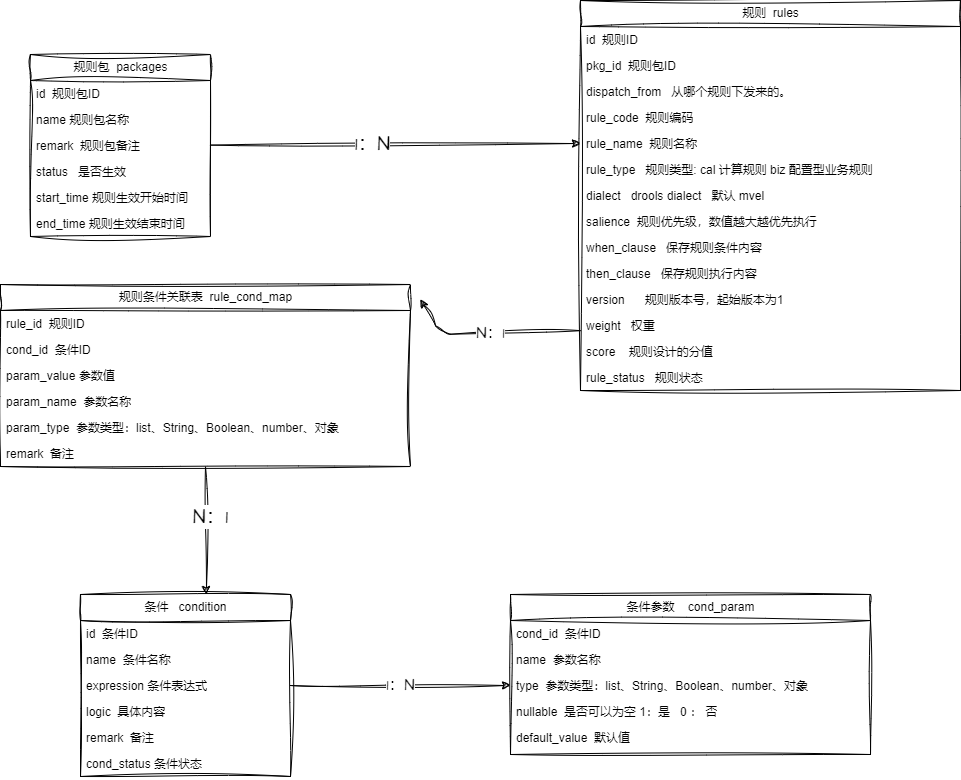

The diagram above was exported from draw.io. Its source (the exported page's mxGraphModel, read from the mxfile embedded in the PNG):
<mxGraphModel dx="1147" dy="1637" grid="1" gridSize="10" guides="1" tooltips="1" connect="1" arrows="1" fold="1" page="1" pageScale="1" pageWidth="1400" pageHeight="850" math="0" shadow="0">
  <root>
    <mxCell id="0" />
    <mxCell id="1" parent="0" />
    <mxCell id="2" value="规则包&amp;nbsp;&amp;nbsp;packages" style="swimlane;fontStyle=0;childLayout=stackLayout;horizontal=1;startSize=26;fillColor=none;horizontalStack=0;resizeParent=1;resizeParentMax=0;resizeLast=0;collapsible=1;marginBottom=0;html=1;sketch=1;curveFitting=1;jiggle=2;" parent="1" vertex="1">
      <mxGeometry x="30" y="-10" width="180" height="182" as="geometry" />
    </mxCell>
    <mxCell id="3" value="id&amp;nbsp; 规则包ID" style="text;strokeColor=none;fillColor=none;align=left;verticalAlign=top;spacingLeft=4;spacingRight=4;overflow=hidden;rotatable=0;points=[[0,0.5],[1,0.5]];portConstraint=eastwest;whiteSpace=wrap;html=1;sketch=1;curveFitting=1;jiggle=2;" parent="2" vertex="1">
      <mxGeometry y="26" width="180" height="26" as="geometry" />
    </mxCell>
    <mxCell id="4" value="name 规则包名称" style="text;strokeColor=none;fillColor=none;align=left;verticalAlign=top;spacingLeft=4;spacingRight=4;overflow=hidden;rotatable=0;points=[[0,0.5],[1,0.5]];portConstraint=eastwest;whiteSpace=wrap;html=1;sketch=1;curveFitting=1;jiggle=2;" parent="2" vertex="1">
      <mxGeometry y="52" width="180" height="26" as="geometry" />
    </mxCell>
    <mxCell id="9" value="remark&amp;nbsp; 规则包备注&lt;br&gt;" style="text;strokeColor=none;fillColor=none;align=left;verticalAlign=top;spacingLeft=4;spacingRight=4;overflow=hidden;rotatable=0;points=[[0,0.5],[1,0.5]];portConstraint=eastwest;whiteSpace=wrap;html=1;sketch=1;curveFitting=1;jiggle=2;" parent="2" vertex="1">
      <mxGeometry y="78" width="180" height="26" as="geometry" />
    </mxCell>
    <mxCell id="10" value="status&amp;nbsp; &amp;nbsp;是否生效" style="text;strokeColor=none;fillColor=none;align=left;verticalAlign=top;spacingLeft=4;spacingRight=4;overflow=hidden;rotatable=0;points=[[0,0.5],[1,0.5]];portConstraint=eastwest;whiteSpace=wrap;html=1;sketch=1;curveFitting=1;jiggle=2;" parent="2" vertex="1">
      <mxGeometry y="104" width="180" height="26" as="geometry" />
    </mxCell>
    <mxCell id="11" value="start_time 规则生效开始时间" style="text;strokeColor=none;fillColor=none;align=left;verticalAlign=top;spacingLeft=4;spacingRight=4;overflow=hidden;rotatable=0;points=[[0,0.5],[1,0.5]];portConstraint=eastwest;whiteSpace=wrap;html=1;sketch=1;curveFitting=1;jiggle=2;" parent="2" vertex="1">
      <mxGeometry y="130" width="180" height="26" as="geometry" />
    </mxCell>
    <mxCell id="12" value="end_time 规则生效结束时间" style="text;strokeColor=none;fillColor=none;align=left;verticalAlign=top;spacingLeft=4;spacingRight=4;overflow=hidden;rotatable=0;points=[[0,0.5],[1,0.5]];portConstraint=eastwest;whiteSpace=wrap;html=1;sketch=1;curveFitting=1;jiggle=2;" parent="2" vertex="1">
      <mxGeometry y="156" width="180" height="26" as="geometry" />
    </mxCell>
    <mxCell id="13" value="规则&amp;nbsp;&amp;nbsp;rules" style="swimlane;fontStyle=0;childLayout=stackLayout;horizontal=1;startSize=26;fillColor=none;horizontalStack=0;resizeParent=1;resizeParentMax=0;resizeLast=0;collapsible=1;marginBottom=0;html=1;sketch=1;curveFitting=1;jiggle=2;" parent="1" vertex="1">
      <mxGeometry x="580" y="-64" width="380" height="390" as="geometry" />
    </mxCell>
    <mxCell id="14" value="id&amp;nbsp; 规则ID" style="text;strokeColor=none;fillColor=none;align=left;verticalAlign=top;spacingLeft=4;spacingRight=4;overflow=hidden;rotatable=0;points=[[0,0.5],[1,0.5]];portConstraint=eastwest;whiteSpace=wrap;html=1;sketch=1;curveFitting=1;jiggle=2;" parent="13" vertex="1">
      <mxGeometry y="26" width="380" height="26" as="geometry" />
    </mxCell>
    <mxCell id="20" value="pkg_id&amp;nbsp; 规则包ID" style="text;strokeColor=none;fillColor=none;align=left;verticalAlign=top;spacingLeft=4;spacingRight=4;overflow=hidden;rotatable=0;points=[[0,0.5],[1,0.5]];portConstraint=eastwest;whiteSpace=wrap;html=1;sketch=1;curveFitting=1;jiggle=2;" parent="13" vertex="1">
      <mxGeometry y="52" width="380" height="26" as="geometry" />
    </mxCell>
    <mxCell id="15" value="dispatch_from&amp;nbsp; &amp;nbsp;从哪个规则下发来的。" style="text;strokeColor=none;fillColor=none;align=left;verticalAlign=top;spacingLeft=4;spacingRight=4;overflow=hidden;rotatable=0;points=[[0,0.5],[1,0.5]];portConstraint=eastwest;whiteSpace=wrap;html=1;sketch=1;curveFitting=1;jiggle=2;" parent="13" vertex="1">
      <mxGeometry y="78" width="380" height="26" as="geometry" />
    </mxCell>
    <mxCell id="17" value="rule_code&amp;nbsp;&amp;nbsp;规则编码" style="text;strokeColor=none;fillColor=none;align=left;verticalAlign=top;spacingLeft=4;spacingRight=4;overflow=hidden;rotatable=0;points=[[0,0.5],[1,0.5]];portConstraint=eastwest;whiteSpace=wrap;html=1;sketch=1;curveFitting=1;jiggle=2;" parent="13" vertex="1">
      <mxGeometry y="104" width="380" height="26" as="geometry" />
    </mxCell>
    <mxCell id="56" value="rule_name&amp;nbsp; 规则名称" style="text;strokeColor=none;fillColor=none;align=left;verticalAlign=top;spacingLeft=4;spacingRight=4;overflow=hidden;rotatable=0;points=[[0,0.5],[1,0.5]];portConstraint=eastwest;whiteSpace=wrap;html=1;sketch=1;curveFitting=1;jiggle=2;" parent="13" vertex="1">
      <mxGeometry y="130" width="380" height="26" as="geometry" />
    </mxCell>
    <mxCell id="57" value="rule_type&amp;nbsp; &amp;nbsp;规则类型: cal 计算规则 biz&amp;nbsp;配置型业务规则" style="text;strokeColor=none;fillColor=none;align=left;verticalAlign=top;spacingLeft=4;spacingRight=4;overflow=hidden;rotatable=0;points=[[0,0.5],[1,0.5]];portConstraint=eastwest;whiteSpace=wrap;html=1;sketch=1;curveFitting=1;jiggle=2;" parent="13" vertex="1">
      <mxGeometry y="156" width="380" height="26" as="geometry" />
    </mxCell>
    <mxCell id="58" value="dialect&amp;nbsp; &amp;nbsp;drools dialect&amp;nbsp; &amp;nbsp;默认&amp;nbsp;mvel" style="text;strokeColor=none;fillColor=none;align=left;verticalAlign=top;spacingLeft=4;spacingRight=4;overflow=hidden;rotatable=0;points=[[0,0.5],[1,0.5]];portConstraint=eastwest;whiteSpace=wrap;html=1;sketch=1;curveFitting=1;jiggle=2;" parent="13" vertex="1">
      <mxGeometry y="182" width="380" height="26" as="geometry" />
    </mxCell>
    <mxCell id="89" value="salience&amp;nbsp; 规则优先级，数值越大越优先执行" style="text;strokeColor=none;fillColor=none;align=left;verticalAlign=top;spacingLeft=4;spacingRight=4;overflow=hidden;rotatable=0;points=[[0,0.5],[1,0.5]];portConstraint=eastwest;whiteSpace=wrap;html=1;sketch=1;curveFitting=1;jiggle=2;" vertex="1" parent="13">
      <mxGeometry y="208" width="380" height="26" as="geometry" />
    </mxCell>
    <mxCell id="59" value="when_clause&amp;nbsp; &amp;nbsp;保存规则条件内容" style="text;strokeColor=none;fillColor=none;align=left;verticalAlign=top;spacingLeft=4;spacingRight=4;overflow=hidden;rotatable=0;points=[[0,0.5],[1,0.5]];portConstraint=eastwest;whiteSpace=wrap;html=1;sketch=1;curveFitting=1;jiggle=2;" parent="13" vertex="1">
      <mxGeometry y="234" width="380" height="26" as="geometry" />
    </mxCell>
    <mxCell id="60" value="then_clause&amp;nbsp; &amp;nbsp;保存规则执行内容" style="text;strokeColor=none;fillColor=none;align=left;verticalAlign=top;spacingLeft=4;spacingRight=4;overflow=hidden;rotatable=0;points=[[0,0.5],[1,0.5]];portConstraint=eastwest;whiteSpace=wrap;html=1;sketch=1;curveFitting=1;jiggle=2;" parent="13" vertex="1">
      <mxGeometry y="260" width="380" height="26" as="geometry" />
    </mxCell>
    <mxCell id="61" value="version&amp;nbsp; &amp;nbsp; &amp;nbsp; 规则版本号，起始版本为1" style="text;strokeColor=none;fillColor=none;align=left;verticalAlign=top;spacingLeft=4;spacingRight=4;overflow=hidden;rotatable=0;points=[[0,0.5],[1,0.5]];portConstraint=eastwest;whiteSpace=wrap;html=1;sketch=1;curveFitting=1;jiggle=2;" parent="13" vertex="1">
      <mxGeometry y="286" width="380" height="26" as="geometry" />
    </mxCell>
    <mxCell id="62" value="weight&amp;nbsp; &amp;nbsp;权重" style="text;strokeColor=none;fillColor=none;align=left;verticalAlign=top;spacingLeft=4;spacingRight=4;overflow=hidden;rotatable=0;points=[[0,0.5],[1,0.5]];portConstraint=eastwest;whiteSpace=wrap;html=1;sketch=1;curveFitting=1;jiggle=2;" parent="13" vertex="1">
      <mxGeometry y="312" width="380" height="26" as="geometry" />
    </mxCell>
    <mxCell id="63" value="score&amp;nbsp; &amp;nbsp;&amp;nbsp;规则设计的分值" style="text;strokeColor=none;fillColor=none;align=left;verticalAlign=top;spacingLeft=4;spacingRight=4;overflow=hidden;rotatable=0;points=[[0,0.5],[1,0.5]];portConstraint=eastwest;whiteSpace=wrap;html=1;sketch=1;curveFitting=1;jiggle=2;" parent="13" vertex="1">
      <mxGeometry y="338" width="380" height="26" as="geometry" />
    </mxCell>
    <mxCell id="64" value="rule_status&amp;nbsp; &amp;nbsp;规则状态" style="text;strokeColor=none;fillColor=none;align=left;verticalAlign=top;spacingLeft=4;spacingRight=4;overflow=hidden;rotatable=0;points=[[0,0.5],[1,0.5]];portConstraint=eastwest;whiteSpace=wrap;html=1;sketch=1;curveFitting=1;jiggle=2;" parent="13" vertex="1">
      <mxGeometry y="364" width="380" height="26" as="geometry" />
    </mxCell>
    <mxCell id="21" value="条件&amp;nbsp; &amp;nbsp;condition" style="swimlane;fontStyle=0;childLayout=stackLayout;horizontal=1;startSize=26;fillColor=none;horizontalStack=0;resizeParent=1;resizeParentMax=0;resizeLast=0;collapsible=1;marginBottom=0;html=1;sketch=1;curveFitting=1;jiggle=2;" parent="1" vertex="1">
      <mxGeometry x="80" y="530" width="210" height="182" as="geometry" />
    </mxCell>
    <mxCell id="22" value="id&amp;nbsp; 条件ID" style="text;strokeColor=none;fillColor=none;align=left;verticalAlign=top;spacingLeft=4;spacingRight=4;overflow=hidden;rotatable=0;points=[[0,0.5],[1,0.5]];portConstraint=eastwest;whiteSpace=wrap;html=1;sketch=1;curveFitting=1;jiggle=2;" parent="21" vertex="1">
      <mxGeometry y="26" width="210" height="26" as="geometry" />
    </mxCell>
    <mxCell id="23" value="name&amp;nbsp; 条件名称" style="text;strokeColor=none;fillColor=none;align=left;verticalAlign=top;spacingLeft=4;spacingRight=4;overflow=hidden;rotatable=0;points=[[0,0.5],[1,0.5]];portConstraint=eastwest;whiteSpace=wrap;html=1;sketch=1;curveFitting=1;jiggle=2;" parent="21" vertex="1">
      <mxGeometry y="52" width="210" height="26" as="geometry" />
    </mxCell>
    <mxCell id="24" value="expression 条件表达式" style="text;strokeColor=none;fillColor=none;align=left;verticalAlign=top;spacingLeft=4;spacingRight=4;overflow=hidden;rotatable=0;points=[[0,0.5],[1,0.5]];portConstraint=eastwest;whiteSpace=wrap;html=1;sketch=1;curveFitting=1;jiggle=2;" parent="21" vertex="1">
      <mxGeometry y="78" width="210" height="26" as="geometry" />
    </mxCell>
    <mxCell id="38" value="logic&amp;nbsp; 具体内容" style="text;strokeColor=none;fillColor=none;align=left;verticalAlign=top;spacingLeft=4;spacingRight=4;overflow=hidden;rotatable=0;points=[[0,0.5],[1,0.5]];portConstraint=eastwest;whiteSpace=wrap;html=1;sketch=1;curveFitting=1;jiggle=2;" parent="21" vertex="1">
      <mxGeometry y="104" width="210" height="26" as="geometry" />
    </mxCell>
    <mxCell id="39" value="remark&amp;nbsp; 备注" style="text;strokeColor=none;fillColor=none;align=left;verticalAlign=top;spacingLeft=4;spacingRight=4;overflow=hidden;rotatable=0;points=[[0,0.5],[1,0.5]];portConstraint=eastwest;whiteSpace=wrap;html=1;sketch=1;curveFitting=1;jiggle=2;" parent="21" vertex="1">
      <mxGeometry y="130" width="210" height="26" as="geometry" />
    </mxCell>
    <mxCell id="65" value="cond_status 条件状态" style="text;strokeColor=none;fillColor=none;align=left;verticalAlign=top;spacingLeft=4;spacingRight=4;overflow=hidden;rotatable=0;points=[[0,0.5],[1,0.5]];portConstraint=eastwest;whiteSpace=wrap;html=1;sketch=1;curveFitting=1;jiggle=2;" parent="21" vertex="1">
      <mxGeometry y="156" width="210" height="26" as="geometry" />
    </mxCell>
    <mxCell id="66" value="条件参数&amp;nbsp; &amp;nbsp;&amp;nbsp;cond_param" style="swimlane;fontStyle=0;childLayout=stackLayout;horizontal=1;startSize=26;fillColor=none;horizontalStack=0;resizeParent=1;resizeParentMax=0;resizeLast=0;collapsible=1;marginBottom=0;html=1;sketch=1;curveFitting=1;jiggle=2;" parent="1" vertex="1">
      <mxGeometry x="510" y="530" width="360" height="160" as="geometry" />
    </mxCell>
    <mxCell id="67" value="cond_id&amp;nbsp; 条件ID" style="text;strokeColor=none;fillColor=none;align=left;verticalAlign=top;spacingLeft=4;spacingRight=4;overflow=hidden;rotatable=0;points=[[0,0.5],[1,0.5]];portConstraint=eastwest;whiteSpace=wrap;html=1;sketch=1;curveFitting=1;jiggle=2;" parent="66" vertex="1">
      <mxGeometry y="26" width="360" height="26" as="geometry" />
    </mxCell>
    <mxCell id="68" value="name&amp;nbsp; 参数名称" style="text;strokeColor=none;fillColor=none;align=left;verticalAlign=top;spacingLeft=4;spacingRight=4;overflow=hidden;rotatable=0;points=[[0,0.5],[1,0.5]];portConstraint=eastwest;whiteSpace=wrap;html=1;sketch=1;curveFitting=1;jiggle=2;" parent="66" vertex="1">
      <mxGeometry y="52" width="360" height="26" as="geometry" />
    </mxCell>
    <mxCell id="69" value="type&amp;nbsp; 参数类型：list、String、Boolean、number、对象" style="text;strokeColor=none;fillColor=none;align=left;verticalAlign=top;spacingLeft=4;spacingRight=4;overflow=hidden;rotatable=0;points=[[0,0.5],[1,0.5]];portConstraint=eastwest;whiteSpace=wrap;html=1;sketch=1;curveFitting=1;jiggle=2;" parent="66" vertex="1">
      <mxGeometry y="78" width="360" height="26" as="geometry" />
    </mxCell>
    <mxCell id="70" value="nullable&amp;nbsp; 是否可以为空 1：是&amp;nbsp; &amp;nbsp;0 ： 否" style="text;strokeColor=none;fillColor=none;align=left;verticalAlign=top;spacingLeft=4;spacingRight=4;overflow=hidden;rotatable=0;points=[[0,0.5],[1,0.5]];portConstraint=eastwest;whiteSpace=wrap;html=1;sketch=1;curveFitting=1;jiggle=2;" parent="66" vertex="1">
      <mxGeometry y="104" width="360" height="26" as="geometry" />
    </mxCell>
    <mxCell id="90" value="default_value&amp;nbsp; 默认值" style="text;strokeColor=none;fillColor=none;align=left;verticalAlign=top;spacingLeft=4;spacingRight=4;overflow=hidden;rotatable=0;points=[[0,0.5],[1,0.5]];portConstraint=eastwest;whiteSpace=wrap;html=1;sketch=1;curveFitting=1;jiggle=2;" vertex="1" parent="66">
      <mxGeometry y="130" width="360" height="30" as="geometry" />
    </mxCell>
    <mxCell id="84" style="edgeStyle=none;sketch=1;hachureGap=4;jiggle=2;curveFitting=1;html=1;exitX=0.5;exitY=1;exitDx=0;exitDy=0;entryX=0.6;entryY=0;entryDx=0;entryDy=0;entryPerimeter=0;fontFamily=Architects Daughter;fontSource=https%3A%2F%2Ffonts.googleapis.com%2Fcss%3Ffamily%3DArchitects%2BDaughter;fontSize=16;" parent="1" source="73" target="21" edge="1">
      <mxGeometry relative="1" as="geometry" />
    </mxCell>
    <mxCell id="85" value="N：1" style="edgeLabel;html=1;align=center;verticalAlign=middle;resizable=0;points=[];fontSize=20;fontFamily=Architects Daughter;" parent="84" vertex="1" connectable="0">
      <mxGeometry x="-0.2183" y="4" relative="1" as="geometry">
        <mxPoint as="offset" />
      </mxGeometry>
    </mxCell>
    <mxCell id="73" value="规则条件关联表&amp;nbsp;&amp;nbsp;rule_cond_map" style="swimlane;fontStyle=0;childLayout=stackLayout;horizontal=1;startSize=26;fillColor=none;horizontalStack=0;resizeParent=1;resizeParentMax=0;resizeLast=0;collapsible=1;marginBottom=0;html=1;sketch=1;curveFitting=1;jiggle=2;" parent="1" vertex="1">
      <mxGeometry y="220" width="410" height="182" as="geometry" />
    </mxCell>
    <mxCell id="74" value="rule_id&amp;nbsp; 规则ID" style="text;strokeColor=none;fillColor=none;align=left;verticalAlign=top;spacingLeft=4;spacingRight=4;overflow=hidden;rotatable=0;points=[[0,0.5],[1,0.5]];portConstraint=eastwest;whiteSpace=wrap;html=1;sketch=1;curveFitting=1;jiggle=2;" parent="73" vertex="1">
      <mxGeometry y="26" width="410" height="26" as="geometry" />
    </mxCell>
    <mxCell id="75" value="cond_id&amp;nbsp; 条件ID" style="text;strokeColor=none;fillColor=none;align=left;verticalAlign=top;spacingLeft=4;spacingRight=4;overflow=hidden;rotatable=0;points=[[0,0.5],[1,0.5]];portConstraint=eastwest;whiteSpace=wrap;html=1;sketch=1;curveFitting=1;jiggle=2;" parent="73" vertex="1">
      <mxGeometry y="52" width="410" height="26" as="geometry" />
    </mxCell>
    <mxCell id="76" value="param_value 参数值" style="text;strokeColor=none;fillColor=none;align=left;verticalAlign=top;spacingLeft=4;spacingRight=4;overflow=hidden;rotatable=0;points=[[0,0.5],[1,0.5]];portConstraint=eastwest;whiteSpace=wrap;html=1;sketch=1;curveFitting=1;jiggle=2;" parent="73" vertex="1">
      <mxGeometry y="78" width="410" height="26" as="geometry" />
    </mxCell>
    <mxCell id="77" value="param_name&amp;nbsp; 参数名称" style="text;strokeColor=none;fillColor=none;align=left;verticalAlign=top;spacingLeft=4;spacingRight=4;overflow=hidden;rotatable=0;points=[[0,0.5],[1,0.5]];portConstraint=eastwest;whiteSpace=wrap;html=1;sketch=1;curveFitting=1;jiggle=2;" parent="73" vertex="1">
      <mxGeometry y="104" width="410" height="26" as="geometry" />
    </mxCell>
    <mxCell id="78" value="param_type&amp;nbsp; 参数类型：list、String、Boolean、number、对象" style="text;strokeColor=none;fillColor=none;align=left;verticalAlign=top;spacingLeft=4;spacingRight=4;overflow=hidden;rotatable=0;points=[[0,0.5],[1,0.5]];portConstraint=eastwest;whiteSpace=wrap;html=1;sketch=1;curveFitting=1;jiggle=2;" parent="73" vertex="1">
      <mxGeometry y="130" width="410" height="26" as="geometry" />
    </mxCell>
    <mxCell id="79" value="remark&amp;nbsp; 备注" style="text;strokeColor=none;fillColor=none;align=left;verticalAlign=top;spacingLeft=4;spacingRight=4;overflow=hidden;rotatable=0;points=[[0,0.5],[1,0.5]];portConstraint=eastwest;whiteSpace=wrap;html=1;sketch=1;curveFitting=1;jiggle=2;" parent="73" vertex="1">
      <mxGeometry y="156" width="410" height="26" as="geometry" />
    </mxCell>
    <mxCell id="83" value="N：1" style="edgeStyle=none;sketch=1;hachureGap=4;jiggle=2;curveFitting=1;html=1;fontFamily=Architects Daughter;fontSource=https%3A%2F%2Ffonts.googleapis.com%2Fcss%3Ffamily%3DArchitects%2BDaughter;fontSize=16;" parent="1" source="62" edge="1">
      <mxGeometry relative="1" as="geometry">
        <mxPoint x="420" y="235" as="targetPoint" />
        <Array as="points">
          <mxPoint x="440" y="270" />
        </Array>
      </mxGeometry>
    </mxCell>
    <mxCell id="86" style="edgeStyle=none;sketch=1;hachureGap=4;jiggle=2;curveFitting=1;html=1;entryX=0;entryY=0.5;entryDx=0;entryDy=0;fontFamily=Architects Daughter;fontSource=https%3A%2F%2Ffonts.googleapis.com%2Fcss%3Ffamily%3DArchitects%2BDaughter;fontSize=16;" parent="1" source="9" target="56" edge="1">
      <mxGeometry relative="1" as="geometry" />
    </mxCell>
    <mxCell id="87" value="1：N" style="edgeLabel;html=1;align=center;verticalAlign=middle;resizable=0;points=[];fontSize=20;fontFamily=Architects Daughter;" parent="86" vertex="1" connectable="0">
      <mxGeometry x="-0.1243" y="1" relative="1" as="geometry">
        <mxPoint as="offset" />
      </mxGeometry>
    </mxCell>
    <mxCell id="88" value="1：N" style="edgeStyle=none;sketch=1;hachureGap=4;jiggle=2;curveFitting=1;html=1;entryX=0;entryY=0.5;entryDx=0;entryDy=0;fontFamily=Architects Daughter;fontSource=https%3A%2F%2Ffonts.googleapis.com%2Fcss%3Ffamily%3DArchitects%2BDaughter;fontSize=16;" parent="1" source="24" target="69" edge="1">
      <mxGeometry relative="1" as="geometry" />
    </mxCell>
  </root>
</mxGraphModel>